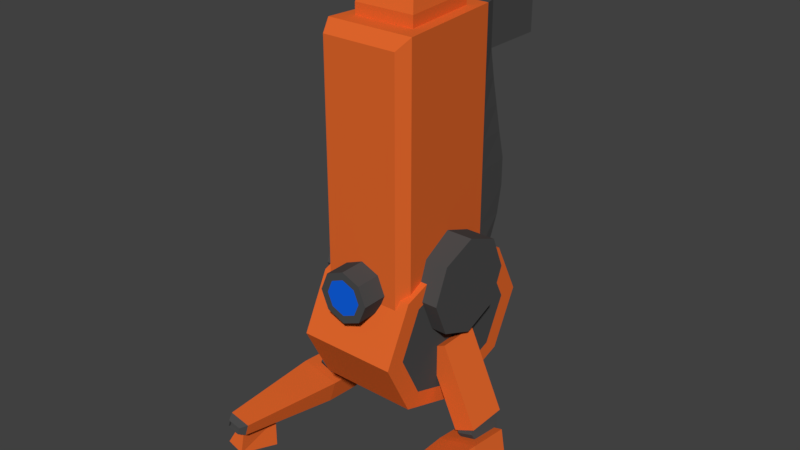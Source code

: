# Source: Flyer2.blend  (saved by Blender 2.77.0; exported with 4.5.12 LTS)
import bpy
from mathutils import Matrix  # noqa: F401  (used for matrix-valued properties, if any)

bpy.ops.wm.read_factory_settings(use_empty=True)
scene = bpy.context.scene
scene.name = 'Scene'

# ---- collections
col_collection_1 = bpy.data.collections.new('Collection 1'); scene.collection.children.link(col_collection_1)

# ---- materials (node trees are filled in below, after node groups)
mat_flyerblack = bpy.data.materials.new('Flyerblack')
mat_flyerblack.alpha_threshold = 0.0
mat_flyerblack.use_transparent_shadow = False
mat_flyerblack.diffuse_color = (0.07324, 0.07324, 0.07324, 1.0)
mat_flyerblack.roughness = 0.5
mat_flyerblack.line_color = (0.0, 0.0, 0.0, 1.0)
mat_flyerblue = bpy.data.materials.new('Flyerblue')
mat_flyerblue.alpha_threshold = 0.0
mat_flyerblue.use_transparent_shadow = False
mat_flyerblue.diffuse_color = (0.005988, 0.1229, 0.8, 1.0)
mat_flyerblue.roughness = 0.5
mat_flyerorange = bpy.data.materials.new('FLyerorange')
mat_flyerorange.alpha_threshold = 0.0
mat_flyerorange.use_transparent_shadow = False
mat_flyerorange.diffuse_color = (0.7874, 0.1391, 0.02587, 1.0)
mat_flyerorange.roughness = 0.5

# ---- material node trees

# ---- world
world_world = bpy.data.worlds.new('World'); scene.world = world_world
world_world.color = (0.05088, 0.05088, 0.05088)
world_world.use_sun_shadow = False
world_world.sun_shadow_jitter_overblur = 0.0
world_world.cycles.sampling_method = 'MANUAL'

# ---- meshes
me_cylinder_007 = bpy.data.meshes.new('Cylinder.007')
me_cylinder_007.from_pydata([(0.0, 0.0, -1.0), (0.0, 0.0, 1.0), (0.0, 1.0, -1.0), (0.0, 1.0, 1.0), (0.7071, 0.7071, -1.0), (0.7071, 0.7071, 1.0), (1.0, -4.371e-08, -1.0), (1.0, -4.371e-08, 1.0), (0.7071, -0.7071, -1.0), (0.7071, -0.7071, 1.0), (-8.742e-08, -1.0, -1.0), (-8.742e-08, -1.0, 1.0), (-0.7071, -0.7071, -1.0), (-0.7071, -0.7071, 1.0), (-1.0, 1.192e-08, -1.0), (-1.0, 1.192e-08, 1.0), (-0.7071, 0.7071, -1.0), (-0.7071, 0.7071, 1.0)], [], [(0, 2, 4), (1, 5, 3), (2, 3, 5, 4), (0, 4, 6), (1, 7, 5), (4, 5, 7, 6), (0, 6, 8), (1, 9, 7), (6, 7, 9, 8), (0, 8, 10), (1, 11, 9), (8, 9, 11, 10), (0, 10, 12), (1, 13, 11), (10, 11, 13, 12), (0, 12, 14), (1, 15, 13), (12, 13, 15, 14), (0, 14, 16), (1, 17, 15), (14, 15, 17, 16), (0, 16, 2), (1, 3, 17), (16, 17, 3, 2)])
me_cylinder_007.materials.append(mat_flyerblack)
me_cylinder_007.use_remesh_preserve_volume = False
me_cylinder_007.use_remesh_preserve_attributes = False
me_cylinder_007.use_mirror_vertex_groups = False
me_cylinder_007.update()
me_cylinder_006 = bpy.data.meshes.new('Cylinder.006')
me_cylinder_006.from_pydata([(0.0, 0.0, 1.0), (0.0, 1.0, -1.0), (0.0, 1.0, 1.0), (0.7071, 0.7071, -1.0), (0.7071, 0.7071, 1.0), (1.0, -4.371e-08, -1.0), (1.0, -4.371e-08, 1.0), (0.7071, -0.7071, -1.0), (0.7071, -0.7071, 1.0), (-8.742e-08, -1.0, -1.0), (-8.742e-08, -1.0, 1.0), (-0.7071, -0.7071, -1.0), (-0.7071, -0.7071, 1.0), (-1.0, 1.192e-08, -1.0), (-1.0, 1.192e-08, 1.0), (-0.7071, 0.7071, -1.0), (-0.7071, 0.7071, 1.0), (0.4927, 0.4927, -1.0), (-1.129e-09, 2.259e-09, -1.0), (-1.129e-09, 0.6968, -1.0), (0.6968, -2.82e-08, -1.0), (0.4927, -0.4927, -1.0), (-6.205e-08, -0.6968, -1.0), (-0.4927, -0.4927, -1.0), (-0.6968, 1.057e-08, -1.0), (-0.4927, 0.4927, -1.0)], [], [(7, 9, 22, 21), (0, 4, 2), (1, 2, 4, 3), (13, 15, 25, 24), (0, 6, 4), (3, 4, 6, 5), (5, 7, 21, 20), (0, 8, 6), (5, 6, 8, 7), (15, 1, 19, 25), (0, 10, 8), (7, 8, 10, 9), (11, 13, 24, 23), (0, 12, 10), (9, 10, 12, 11), (3, 5, 20, 17), (0, 14, 12), (11, 12, 14, 13), (1, 3, 17, 19), (0, 16, 14), (13, 14, 16, 15), (9, 11, 23, 22), (0, 2, 16), (15, 16, 2, 1), (18, 19, 17), (18, 17, 20), (18, 20, 21), (18, 21, 22), (18, 22, 23), (18, 23, 24), (18, 24, 25), (18, 25, 19)])
me_cylinder_006.polygons.foreach_set('material_index', [0, 0, 0, 0, 0, 0, 0, 0, 0, 0, 0, 0, 0, 0, 0, 0, 0, 0, 0, 0, 0, 0, 0, 0, 1, 1, 1, 1, 1, 1, 1, 1])
me_cylinder_006.materials.append(mat_flyerblack)
me_cylinder_006.materials.append(mat_flyerblue)
me_cylinder_006.use_remesh_preserve_volume = False
me_cylinder_006.use_remesh_preserve_attributes = False
me_cylinder_006.use_mirror_vertex_groups = False
me_cylinder_006.update()
me_cylinder_005 = bpy.data.meshes.new('Cylinder.005')
me_cylinder_005.from_pydata([(0.0, 1.0, -1.0), (0.0, 1.0, 1.0), (0.7071, 0.7071, -1.0), (0.7071, 0.7071, 1.0), (1.0, -4.371e-08, -1.0), (1.0, -4.371e-08, 1.0), (0.7071, -0.7071, -1.0), (0.7071, -0.7071, 1.0), (-8.742e-08, -1.0, -1.0), (-8.742e-08, -1.0, 1.0), (-0.7071, -0.7071, -1.0), (-0.7071, -0.7071, 1.0), (-1.0, 1.192e-08, -1.0), (-1.0, 1.192e-08, 1.0), (-0.7071, 0.7071, -1.0), (-0.7071, 0.7071, 1.0), (0.5578, 0.5578, -1.0), (-7.866e-10, 1.573e-09, -1.0), (-7.866e-10, 0.7888, -1.0), (0.0, 0.7888, 1.0), (0.0, 2.36e-09, 1.0), (0.5578, 0.5578, 1.0), (0.7888, -3.291e-08, -1.0), (0.7888, -3.212e-08, 1.0), (0.5578, -0.5578, -1.0), (0.5578, -0.5578, 1.0), (-6.975e-08, -0.7888, -1.0), (-6.896e-08, -0.7888, 1.0), (-0.5578, -0.5578, -1.0), (-0.5578, -0.5578, 1.0), (-0.7888, 1.098e-08, -1.0), (-0.7888, 1.177e-08, 1.0), (-0.5578, 0.5578, -1.0), (-0.5578, 0.5578, 1.0)], [], [(9, 7, 25, 27), (3, 1, 19, 21), (0, 1, 3, 2), (12, 14, 32, 30), (6, 8, 26, 24), (2, 3, 5, 4), (11, 9, 27, 29), (5, 3, 21, 23), (4, 5, 7, 6), (0, 2, 16, 18), (1, 15, 33, 19), (6, 7, 9, 8), (8, 10, 28, 26), (2, 4, 22, 16), (8, 9, 11, 10), (13, 11, 29, 31), (7, 5, 23, 25), (10, 11, 13, 12), (14, 0, 18, 32), (10, 12, 30, 28), (12, 13, 15, 14), (4, 6, 24, 22), (15, 13, 31, 33), (14, 15, 1, 0), (17, 18, 16), (20, 21, 19), (17, 16, 22), (20, 23, 21), (17, 22, 24), (20, 25, 23), (17, 24, 26), (20, 27, 25), (17, 26, 28), (20, 29, 27), (17, 28, 30), (20, 31, 29), (17, 30, 32), (20, 33, 31), (17, 32, 18), (20, 19, 33)])
me_cylinder_005.polygons.foreach_set('material_index', [0, 0, 0, 0, 0, 0, 0, 0, 0, 0, 0, 0, 0, 0, 0, 0, 0, 0, 0, 0, 0, 0, 0, 0, 1, 1, 1, 1, 1, 1, 1, 1, 1, 1, 1, 1, 1, 1, 1, 1])
me_cylinder_005.materials.append(mat_flyerorange)
me_cylinder_005.materials.append(mat_flyerblack)
me_cylinder_005.use_remesh_preserve_volume = False
me_cylinder_005.use_remesh_preserve_attributes = False
me_cylinder_005.use_mirror_vertex_groups = False
me_cylinder_005.update()
me_cube_009 = bpy.data.meshes.new('Cube.009')
me_cube_009.from_pydata([(-0.8115, -1.0, -1.0), (-0.8115, -1.0, 1.0), (-0.5406, 1.131, -1.0), (-0.5406, 1.0, 1.0), (0.8115, -1.0, -1.0), (0.8115, -1.0, 1.0), (0.5406, 1.131, -1.0), (0.5406, 1.0, 1.0), (-0.8115, -1.0, 1.39), (-0.5406, 1.0, 1.39), (0.5406, 1.0, 1.39), (0.8115, -1.0, 1.39), (-0.5406, 1.96, 1.0), (0.5406, 1.96, 1.0), (-0.5406, 1.96, 1.39), (0.5406, 1.96, 1.39), (-0.8115, -1.0, -0.75), (-0.8115, -1.0, -0.5), (-0.8115, -1.0, -0.25), (-0.8115, -1.0, 0.0), (-0.8115, -1.0, 0.25), (-0.8115, -1.0, 0.5), (-0.8115, -1.0, 0.75), (-0.5406, 1.081, 0.75), (-0.5406, 1.179, 0.5), (-0.5406, 1.279, 0.25), (-0.5406, 1.39, 0.0), (-0.5406, 1.39, -0.25), (-0.5406, 1.31, -0.5), (-0.5406, 1.131, -0.75), (0.5406, 1.081, 0.75), (0.5406, 1.179, 0.5), (0.5406, 1.279, 0.25), (0.5406, 1.39, 0.0), (0.5406, 1.39, -0.25), (0.5406, 1.31, -0.5), (0.5406, 1.131, -0.75), (0.8115, -1.0, 0.75), (0.8115, -1.0, 0.5), (0.8115, -1.0, 0.25), (0.8115, -1.0, 0.0), (0.8115, -1.0, -0.25), (0.8115, -1.0, -0.5), (0.8115, -1.0, -0.75), (-0.4152, 1.253, -0.7741), (-0.4152, 1.253, -0.9661), (0.4152, 1.253, -0.7741), (0.4152, 1.253, -0.9661), (-0.4152, 1.215, 0.7259), (-0.4152, 1.29, 0.5339), (-0.4152, 1.415, 0.2259), (-0.4152, 1.5, 0.03389), (-0.4152, 1.503, -0.2741), (-0.4152, 1.442, -0.4661), (0.4152, 1.215, 0.7259), (0.4152, 1.29, 0.5339), (0.4152, 1.415, 0.2259), (0.4152, 1.5, 0.03389), (0.4152, 1.503, -0.2741), (0.4152, 1.442, -0.4661), (-0.5952, 0.8221, 1.0), (-0.5952, 0.8221, -1.0), (0.5952, 0.8221, 1.0), (0.5952, 0.8221, -1.0), (-0.5952, 0.8221, 1.39), (0.5952, 0.8221, 1.39), (0.5952, 0.8221, 0.75), (0.5952, 0.8221, 0.5), (0.5952, 0.8221, 0.25), (0.5952, 0.8221, 0.0), (0.5952, 0.8221, -0.25), (0.5952, 0.8221, -0.5), (0.5952, 0.8221, -0.75), (-0.5952, 0.8221, 0.75), (-0.5952, 0.8221, 0.5), (-0.5952, 0.8221, 0.25), (-0.5952, 0.8221, 0.0), (-0.5952, 0.8221, -0.25), (-0.5952, 0.8221, -0.5), (-0.5952, 0.8221, -0.75), (-0.696, -1.21, 0.7067), (-0.696, -1.21, 0.9391), (0.696, -1.21, -0.688), (0.696, -1.21, -0.9205), (0.696, -1.21, 0.9391), (-0.696, -1.21, -0.9205), (0.696, -1.21, 1.302), (-0.696, -1.21, 1.302), (-0.696, -1.21, -0.688), (-0.696, -1.21, -0.4556), (-0.696, -1.21, -0.2231), (-0.696, -1.21, 0.009321), (-0.696, -1.21, 0.2418), (-0.696, -1.21, 0.4742), (0.696, -1.21, 0.7067), (0.696, -1.21, 0.4742), (0.696, -1.21, 0.2418), (0.696, -1.21, 0.009321), (0.696, -1.21, -0.2231), (0.696, -1.21, -0.4556), (0.4143, 0.5452, 1.39), (0.5648, -0.7231, 1.39), (-0.5648, -0.7231, 1.39), (-0.4143, 0.5452, 1.39), (0.4143, 0.5452, 1.488), (0.5648, -0.7231, 1.488), (-0.5648, -0.7231, 1.488), (-0.4143, 0.5452, 1.488), (0.2854, 0.3479, 1.763), (0.3891, -0.5258, 1.763), (-0.3891, -0.5258, 1.763), (-0.2854, 0.3479, 1.763), (0.193, 0.2064, 1.829), (0.2631, -0.3843, 1.829), (-0.2631, -0.3843, 1.829), (-0.193, 0.2064, 1.829)], [], [(79, 29, 2, 61), (28, 27, 52, 53), (72, 43, 4, 63), (38, 37, 94, 95), (61, 2, 6, 63), (7, 3, 12, 13), (65, 10, 9, 64), (62, 7, 10, 65), (60, 1, 8, 64), (37, 5, 84, 94), (13, 12, 14, 15), (9, 10, 15, 14), (3, 9, 14, 12), (10, 7, 13, 15), (22, 21, 93, 80), (8, 1, 81, 87), (0, 4, 83, 85), (21, 20, 92, 93), (5, 11, 86, 84), (43, 42, 99, 82), (20, 19, 91, 92), (62, 5, 37, 66), (66, 37, 38, 67), (67, 38, 39, 68), (68, 39, 40, 69), (69, 40, 41, 70), (70, 41, 42, 71), (71, 42, 43, 72), (3, 7, 30, 23), (34, 35, 59, 58), (24, 31, 32, 25), (2, 29, 44, 45), (26, 33, 34, 27), (29, 36, 46, 44), (28, 35, 36, 29), (60, 3, 23, 73), (73, 23, 24, 74), (74, 24, 25, 75), (75, 25, 26, 76), (76, 26, 27, 77), (77, 27, 28, 78), (78, 28, 29, 79), (44, 46, 47, 45), (48, 54, 55, 49), (50, 56, 57, 51), (52, 58, 59, 53), (23, 30, 54, 48), (31, 24, 49, 55), (36, 6, 47, 46), (25, 32, 56, 50), (6, 2, 45, 47), (30, 31, 55, 54), (24, 23, 48, 49), (33, 26, 51, 57), (27, 34, 58, 52), (32, 33, 57, 56), (35, 28, 53, 59), (26, 25, 50, 51), (17, 78, 79, 16), (18, 77, 78, 17), (19, 76, 77, 18), (20, 75, 76, 19), (21, 74, 75, 20), (22, 73, 74, 21), (1, 60, 73, 22), (35, 71, 72, 36), (34, 70, 71, 35), (33, 69, 70, 34), (32, 68, 69, 33), (31, 67, 68, 32), (30, 66, 67, 31), (7, 62, 66, 30), (3, 60, 64, 9), (5, 62, 65, 11), (8, 11, 101, 102), (0, 61, 63, 4), (36, 72, 63, 6), (16, 79, 61, 0), (82, 88, 85, 83), (81, 84, 86, 87), (84, 81, 80, 94), (94, 80, 93, 95), (95, 93, 92, 96), (96, 92, 91, 97), (97, 91, 90, 98), (98, 90, 89, 99), (99, 89, 88, 82), (16, 0, 85, 88), (39, 38, 95, 96), (17, 16, 88, 89), (1, 22, 80, 81), (40, 39, 96, 97), (11, 8, 87, 86), (18, 17, 89, 90), (4, 43, 82, 83), (41, 40, 97, 98), (19, 18, 90, 91), (42, 41, 98, 99), (103, 102, 106, 107), (65, 64, 103, 100), (11, 65, 100, 101), (64, 8, 102, 103), (107, 106, 110, 111), (101, 100, 104, 105), (100, 103, 107, 104), (102, 101, 105, 106), (108, 111, 115, 112), (105, 104, 108, 109), (104, 107, 111, 108), (106, 105, 109, 110), (113, 112, 115, 114), (110, 109, 113, 114), (111, 110, 114, 115), (109, 108, 112, 113)])
me_cube_009.polygons.foreach_set('material_index', [1, 1, 0, 0, 1, 1, 1, 1, 0, 0, 1, 1, 1, 1, 0, 0, 0, 0, 0, 0, 0, 0, 0, 0, 0, 0, 0, 0, 1, 1, 1, 1, 1, 1, 1, 1, 1, 1, 1, 1, 1, 1, 1, 1, 1, 1, 1, 1, 1, 1, 1, 1, 1, 1, 1, 1, 1, 1, 0, 0, 0, 0, 0, 0, 0, 1, 1, 1, 1, 1, 1, 1, 1, 0, 0, 0, 1, 0, 0, 0, 0, 0, 0, 0, 0, 0, 0, 0, 0, 0, 0, 0, 0, 0, 0, 0, 0, 0, 0, 0, 0, 0, 0, 0, 0, 0, 0, 0, 0, 0, 0, 0, 0, 0])
me_cube_009.materials.append(mat_flyerorange)
me_cube_009.materials.append(mat_flyerblack)
me_cube_009.use_remesh_preserve_volume = False
me_cube_009.use_remesh_preserve_attributes = False
me_cube_009.use_mirror_vertex_groups = False
me_cube_009.update()
me_cube_007 = bpy.data.meshes.new('Cube.007')
me_cube_007.from_pydata([(-0.1851, -0.1851, -0.1008), (-0.1851, -0.1851, 0.1008), (-0.1851, 0.1851, -0.1008), (-0.1851, 0.1851, 0.1008), (0.1851, -0.1851, -0.1008), (0.1851, -0.1851, 0.1008), (0.1851, 0.1851, -0.1008), (0.1851, 0.1851, 0.1008), (0.5764, 0.1851, 0.1008), (0.5764, 0.1851, -0.1008), (0.5764, -0.1851, 0.1008), (0.5764, -0.1851, -0.1008)], [], [(1, 3, 2, 0), (3, 7, 6, 2), (4, 6, 9, 11), (5, 1, 0, 4), (0, 2, 6, 4), (5, 7, 3, 1), (8, 10, 11, 9), (7, 5, 10, 8), (6, 7, 8, 9), (5, 4, 11, 10)])
me_cube_007.materials.append(mat_flyerorange)
me_cube_007.use_remesh_preserve_volume = False
me_cube_007.use_remesh_preserve_attributes = False
me_cube_007.use_mirror_vertex_groups = False
me_cube_007.update()
me_cube_006 = bpy.data.meshes.new('Cube.006')
me_cube_006.from_pydata([(-0.1851, -0.1851, -0.1008), (-0.1851, -0.1851, 0.1008), (-0.1851, 0.1851, -0.1008), (-0.1851, 0.1851, 0.1008), (0.1851, -0.1851, -0.1008), (0.1851, -0.1851, 0.1008), (0.1851, 0.1851, -0.1008), (0.1851, 0.1851, 0.1008), (1.182, 0.0976, 0.05311), (1.182, 0.0976, -0.05311), (1.182, -0.0976, 0.05311), (1.182, -0.0976, -0.05311), (0.7719, 0.06873, 0.1159), (0.7719, -0.06487, 0.1159), (1.132, 0.03715, 0.09874), (1.132, -0.03328, 0.09874), (0.783, 0.14, 0.2963), (0.7795, -0.1507, 0.3369), (1.142, 0.08583, 0.2849), (1.14, -0.06738, 0.3063), (1.242, 0.06186, 0.04027), (1.242, 0.06186, -0.02658), (1.242, -0.06099, 0.04027), (1.242, -0.06099, -0.02658), (1.242, 0.05112, 0.03443), (1.242, 0.05112, -0.02074), (1.242, -0.05025, 0.03443), (1.242, -0.05025, -0.02074), (1.22, 0.05096, 0.03192), (1.22, 0.05096, -0.02324), (1.22, -0.05041, 0.03192), (1.22, -0.05041, -0.02324)], [], [(1, 3, 2, 0), (3, 7, 6, 2), (4, 6, 9, 11), (5, 1, 0, 4), (0, 2, 6, 4), (5, 7, 3, 1), (8, 10, 22, 20), (10, 8, 14, 15), (6, 7, 8, 9), (5, 4, 11, 10), (13, 15, 19, 17), (7, 5, 13, 12), (5, 10, 15, 13), (8, 7, 12, 14), (16, 17, 19, 18), (12, 13, 17, 16), (14, 12, 16, 18), (15, 14, 18, 19), (22, 23, 27, 26), (10, 11, 23, 22), (9, 8, 20, 21), (11, 9, 21, 23), (26, 27, 31, 30), (21, 20, 24, 25), (23, 21, 25, 27), (20, 22, 26, 24), (28, 30, 31, 29), (25, 24, 28, 29), (27, 25, 29, 31), (24, 26, 30, 28)])
me_cube_006.polygons.foreach_set('material_index', [0, 0, 0, 0, 0, 0, 1, 0, 0, 0, 0, 0, 0, 0, 0, 0, 0, 0, 1, 1, 1, 1, 1, 1, 1, 1, 1, 1, 1, 1])
me_cube_006.materials.append(mat_flyerorange)
me_cube_006.materials.append(mat_flyerblack)
me_cube_006.use_remesh_preserve_volume = False
me_cube_006.use_remesh_preserve_attributes = False
me_cube_006.use_mirror_vertex_groups = False
me_cube_006.update()
me_cylinder_003 = bpy.data.meshes.new('Cylinder.003')
me_cylinder_003.from_pydata([(0.0, 0.0, -0.0731), (0.0, 0.0, 0.0731), (0.0, 0.1787, -0.0731), (0.0, 0.1787, 0.0731), (0.1264, 0.1264, -0.0731), (0.1264, 0.1264, 0.0731), (0.1787, -7.813e-09, -0.0731), (0.1787, -7.813e-09, 0.0731), (0.1264, -0.1264, -0.0731), (0.1264, -0.1264, 0.0731), (-1.563e-08, -0.1787, -0.0731), (-1.563e-08, -0.1787, 0.0731), (-0.1264, -0.1264, -0.0731), (-0.1264, -0.1264, 0.0731), (-0.1787, 2.131e-09, -0.0731), (-0.1787, 2.131e-09, 0.0731), (-0.1264, 0.1264, -0.0731), (-0.1264, 0.1264, 0.0731)], [], [(0, 2, 4), (1, 5, 3), (2, 3, 5, 4), (0, 4, 6), (1, 7, 5), (4, 5, 7, 6), (0, 6, 8), (1, 9, 7), (6, 7, 9, 8), (0, 8, 10), (1, 11, 9), (8, 9, 11, 10), (0, 10, 12), (1, 13, 11), (10, 11, 13, 12), (0, 12, 14), (1, 15, 13), (12, 13, 15, 14), (0, 14, 16), (1, 17, 15), (14, 15, 17, 16), (0, 16, 2), (1, 3, 17), (16, 17, 3, 2)])
me_cylinder_003.materials.append(mat_flyerblack)
me_cylinder_003.use_remesh_preserve_volume = False
me_cylinder_003.use_remesh_preserve_attributes = False
me_cylinder_003.use_mirror_vertex_groups = False
me_cylinder_003.update()
me_cylinder_002 = bpy.data.meshes.new('Cylinder.002')
me_cylinder_002.from_pydata([(0.0, 0.0, -0.0731), (0.0, 0.0, 0.0731), (0.0, 0.1787, -0.0731), (0.0, 0.1787, 0.0731), (0.1264, 0.1264, -0.0731), (0.1264, 0.1264, 0.0731), (0.1787, -7.813e-09, -0.0731), (0.1787, -7.813e-09, 0.0731), (0.1264, -0.1264, -0.0731), (0.1264, -0.1264, 0.0731), (-1.563e-08, -0.1787, -0.0731), (-1.563e-08, -0.1787, 0.0731), (-0.1264, -0.1264, -0.0731), (-0.1264, -0.1264, 0.0731), (-0.1787, 2.131e-09, -0.0731), (-0.1787, 2.131e-09, 0.0731), (-0.1264, 0.1264, -0.0731), (-0.1264, 0.1264, 0.0731)], [], [(0, 2, 4), (1, 5, 3), (2, 3, 5, 4), (0, 4, 6), (1, 7, 5), (4, 5, 7, 6), (0, 6, 8), (1, 9, 7), (6, 7, 9, 8), (0, 8, 10), (1, 11, 9), (8, 9, 11, 10), (0, 10, 12), (1, 13, 11), (10, 11, 13, 12), (0, 12, 14), (1, 15, 13), (12, 13, 15, 14), (0, 14, 16), (1, 17, 15), (14, 15, 17, 16), (0, 16, 2), (1, 3, 17), (16, 17, 3, 2)])
me_cylinder_002.materials.append(mat_flyerblack)
me_cylinder_002.use_remesh_preserve_volume = False
me_cylinder_002.use_remesh_preserve_attributes = False
me_cylinder_002.use_mirror_vertex_groups = False
me_cylinder_002.update()
me_cube_005 = bpy.data.meshes.new('Cube.005')
me_cube_005.from_pydata([(-0.1851, -0.1851, -0.1008), (-0.1851, -0.1851, 0.1008), (-0.1851, 0.1851, -0.1008), (-0.1851, 0.1851, 0.1008), (0.1851, -0.1851, -0.1008), (0.1851, -0.1851, 0.1008), (0.1851, 0.1851, -0.1008), (0.1851, 0.1851, 0.1008), (1.182, 0.0976, 0.05311), (1.182, 0.0976, -0.05311), (1.182, -0.0976, 0.05311), (1.182, -0.0976, -0.05311), (0.7719, 0.06873, 0.1159), (0.7719, -0.06487, 0.1159), (1.132, 0.03715, 0.09874), (1.132, -0.03328, 0.09874), (0.783, 0.14, 0.2963), (0.7795, -0.1507, 0.3369), (1.142, 0.08583, 0.2849), (1.14, -0.06738, 0.3063), (1.224, 0.06974, 0.03795), (1.224, 0.06974, -0.03795), (1.224, -0.06974, 0.03796), (1.224, -0.06974, -0.03795), (1.224, 0.0528, 0.02874), (1.224, 0.0528, -0.02874), (1.224, -0.0528, 0.02874), (1.224, -0.0528, -0.02874), (1.196, 0.0528, 0.02874), (1.196, 0.0528, -0.02874), (1.196, -0.0528, 0.02874), (1.196, -0.0528, -0.02874)], [], [(1, 3, 2, 0), (3, 7, 6, 2), (4, 6, 9, 11), (5, 1, 0, 4), (0, 2, 6, 4), (5, 7, 3, 1), (10, 11, 23, 22), (10, 8, 14, 15), (6, 7, 8, 9), (5, 4, 11, 10), (13, 15, 19, 17), (7, 5, 13, 12), (5, 10, 15, 13), (8, 7, 12, 14), (16, 17, 19, 18), (12, 13, 17, 16), (14, 12, 16, 18), (15, 14, 18, 19), (22, 23, 27, 26), (9, 8, 20, 21), (11, 9, 21, 23), (8, 10, 22, 20), (27, 25, 29, 31), (21, 20, 24, 25), (23, 21, 25, 27), (20, 22, 26, 24), (28, 30, 31, 29), (24, 26, 30, 28), (26, 27, 31, 30), (25, 24, 28, 29)])
me_cube_005.polygons.foreach_set('material_index', [0, 0, 0, 0, 0, 0, 1, 0, 0, 0, 0, 0, 0, 0, 0, 0, 0, 0, 1, 1, 1, 1, 1, 1, 1, 1, 1, 1, 1, 1])
me_cube_005.materials.append(mat_flyerorange)
me_cube_005.materials.append(mat_flyerblack)
me_cube_005.use_remesh_preserve_volume = False
me_cube_005.use_remesh_preserve_attributes = False
me_cube_005.use_mirror_vertex_groups = False
me_cube_005.update()
me_cube_004 = bpy.data.meshes.new('Cube.004')
me_cube_004.from_pydata([(-0.1851, -0.1851, -0.1008), (-0.1851, -0.1851, 0.1008), (-0.1851, 0.1851, -0.1008), (-0.1851, 0.1851, 0.1008), (0.1851, -0.1851, -0.1008), (0.1851, -0.1851, 0.1008), (0.1851, 0.1851, -0.1008), (0.1851, 0.1851, 0.1008), (0.5764, 0.1851, 0.1008), (0.5764, 0.1851, -0.1008), (0.5764, -0.1851, 0.1008), (0.5764, -0.1851, -0.1008)], [], [(1, 3, 2, 0), (3, 7, 6, 2), (4, 6, 9, 11), (5, 1, 0, 4), (0, 2, 6, 4), (5, 7, 3, 1), (8, 10, 11, 9), (7, 5, 10, 8), (6, 7, 8, 9), (5, 4, 11, 10)])
me_cube_004.materials.append(mat_flyerorange)
me_cube_004.use_remesh_preserve_volume = False
me_cube_004.use_remesh_preserve_attributes = False
me_cube_004.use_mirror_vertex_groups = False
me_cube_004.update()

# ---- objects
ob_cylinder_007 = bpy.data.objects.new('Cylinder.007', me_cylinder_007)
ob_cylinder_006 = bpy.data.objects.new('Cylinder.006', me_cylinder_006)
ob_cylinder_005 = bpy.data.objects.new('Cylinder.005', me_cylinder_005)
ob_cube_007 = bpy.data.objects.new('Cube.007', me_cube_009)
ob_cube_006 = bpy.data.objects.new('Cube.006', me_cube_007)
ob_cube_005 = bpy.data.objects.new('Cube.005', me_cube_006)
ob_cylinder_003 = bpy.data.objects.new('Cylinder.003', me_cylinder_003)
ob_cylinder_002 = bpy.data.objects.new('Cylinder.002', me_cylinder_002)
ob_cube_004 = bpy.data.objects.new('Cube.004', me_cube_005)
ob_cube_003 = bpy.data.objects.new('Cube.003', me_cube_004)

# ---- transforms, parenting, visibility, modifiers, constraints
ob_cylinder_007.location = (0.07854, 0.002959, 1.923)
ob_cylinder_007.rotation_euler = (-0.0, 1.571, 0.0)
ob_cylinder_007.scale = (0.4262, 0.4359, 0.5724)
ob_cylinder_007.lineart.crease_threshold = 0.0
ob_cylinder_006.location = (0.07854, -0.2908, 1.991)
ob_cylinder_006.rotation_euler = (-1.571, 1.571, 0.0)
ob_cylinder_006.scale = (0.2282, 0.2276, 0.5765)
ob_cylinder_006.lineart.crease_threshold = 0.0
ob_cylinder_005.location = (0.07854, -0.003927, 1.487)
ob_cylinder_005.rotation_euler = (-0.0, 1.571, 0.0)
ob_cylinder_005.scale = (0.6972, 0.8458, 0.4344)
ob_cylinder_005.lineart.crease_threshold = 0.0
ob_cube_007.location = (0.07591, 0.05087, 2.674)
ob_cube_007.scale = (0.4832, 0.5716, 1.0)
ob_cube_007.lineart.crease_threshold = 0.0
ob_cube_006.location = (-0.5066, -0.04636, 1.226)
ob_cube_006.rotation_euler = (-0.0, 1.951, -0.0)
ob_cube_006.lineart.crease_threshold = 0.0
ob_cube_005.location = (-0.7778, -0.138, 0.5289)
ob_cube_005.rotation_euler = (-0.2291, 3.25, 1.603)
ob_cube_005.lineart.crease_threshold = 0.0
ob_cylinder_003.location = (-0.7452, -0.04739, 0.665)
ob_cylinder_003.rotation_euler = (2.073, -0.01455, 1.557)
ob_cylinder_003.lineart.crease_threshold = 0.0
ob_cylinder_002.location = (0.8134, -0.04739, 0.6785)
ob_cylinder_002.rotation_euler = (1.265, -0.01981, 1.572)
ob_cylinder_002.lineart.crease_threshold = 0.0
ob_cube_004.location = (0.8273, -0.138, 0.5173)
ob_cube_004.rotation_euler = (0.2556, 3.253, 1.549)
ob_cube_004.lineart.crease_threshold = 0.0
ob_cube_003.location = (0.5726, -0.04636, 1.239)
ob_cube_003.rotation_euler = (0.0, 1.143, 0.0)
ob_cube_003.lineart.crease_threshold = 0.0

# ---- collection membership
col_collection_1.objects.link(ob_cylinder_007)
col_collection_1.objects.link(ob_cylinder_006)
col_collection_1.objects.link(ob_cylinder_005)
col_collection_1.objects.link(ob_cube_007)
col_collection_1.objects.link(ob_cube_006)
col_collection_1.objects.link(ob_cube_005)
col_collection_1.objects.link(ob_cylinder_003)
col_collection_1.objects.link(ob_cylinder_002)
col_collection_1.objects.link(ob_cube_004)
col_collection_1.objects.link(ob_cube_003)

# ---- scene / render settings (as saved in the file)
scene.frame_start = 1; scene.frame_end = 250; scene.frame_set(1)
scene.render.engine = 'BLENDER_EEVEE_NEXT'
scene.render.resolution_percentage = 50
scene.render.dither_intensity = 0.0
scene.cycles.use_denoising = False
scene.cycles.samples = 128
scene.cycles.sampling_pattern = 'TABULATED_SOBOL'
scene.cycles.light_sampling_threshold = 0.0
scene.cycles.use_adaptive_sampling = False
scene.cycles.use_light_tree = False
scene.cycles.blur_glossy = 0.0
scene.cycles.sample_clamp_indirect = 0.0
scene.view_settings.view_transform = 'Standard'
bpy.context.view_layer.update()

# ---- added for rendering (the .blend has no active camera and no usable light): camera, sun
cam_auto = bpy.data.cameras.new('AutoCamera')
cam_auto.lens = 50.0
cam_auto.sensor_width = 36.0
cam_auto.clip_end = 1000.0
ob_auto_camera = bpy.data.objects.new('AutoCamera', cam_auto)
scene.collection.objects.link(ob_auto_camera)
ob_auto_camera.location = (5.12725, -6.23975, 6.39419)
ob_auto_camera.rotation_euler = (1.09748, -7.21219e-08, 0.694738)
scene.camera = ob_auto_camera
light_auto_sun = bpy.data.lights.new('AutoSun', 'SUN')
light_auto_sun.energy = 3.0
light_auto_sun.angle = 0.0523599
ob_auto_sun = bpy.data.objects.new('AutoSun', light_auto_sun)
scene.collection.objects.link(ob_auto_sun)
ob_auto_sun.rotation_euler = (0.872665, 0.174533, 0.523599)
bpy.context.view_layer.update()
